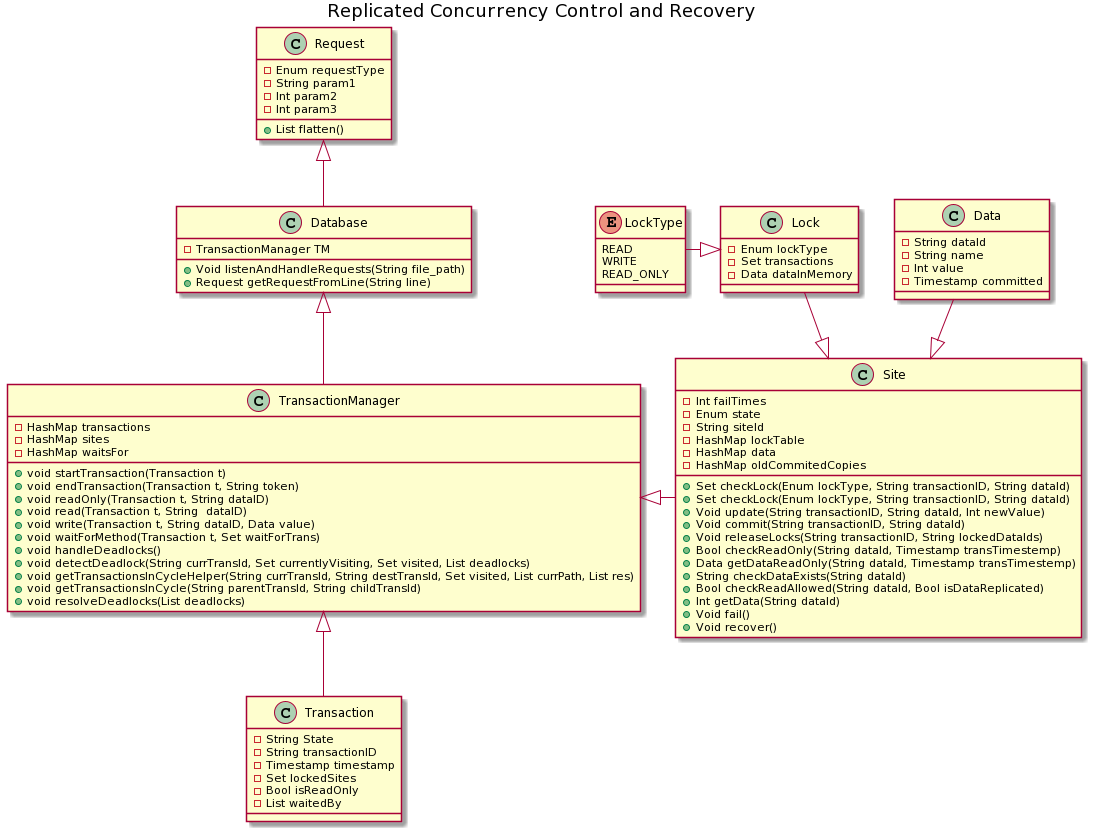

The diagram above was rendered by PlantUML. Its source (embedded in the PNG):
@startuml
title Replicated Concurrency Control and Recovery


class TransactionManager {
  -HashMap transactions
  -HashMap sites
  -HashMap waitsFor
  +void startTransaction(Transaction t)
  +void endTransaction(Transaction t, String token)
  +void readOnly(Transaction t, String dataID)
  +void read(Transaction t, String  dataID)
  +void write(Transaction t, String dataID, Data value)
  +void waitForMethod(Transaction t, Set waitForTrans)
  +void handleDeadlocks()
  +void detectDeadlock(String currTransId, Set currentlyVisiting, Set visited, List deadlocks)
  +void getTransactionsInCycleHelper(String currTransId, String destTransId, Set visited, List currPath, List res)
  +void getTransactionsInCycle(String parentTransId, String childTransId)
  +void resolveDeadlocks(List deadlocks)
}

class Site {
  -Int failTimes
  -Enum state
  -String siteId
  -HashMap lockTable
  -HashMap data
  -HashMap oldCommitedCopies 
  +Set checkLock(Enum lockType, String transactionID, String dataId)
  +Set checkLock(Enum lockType, String transactionID, String dataId)
  +Void update(String transactionID, String dataId, Int newValue)
  +Void commit(String transactionID, String dataId)
  +Void releaseLocks(String transactionID, String lockedDataIds)
  +Bool checkReadOnly(String dataId, Timestamp transTimestemp)
  +Data getDataReadOnly(String dataId, Timestamp transTimestemp)
  +String checkDataExists(String dataId)
  +Bool checkReadAllowed(String dataId, Bool isDataReplicated)
  +Int getData(String dataId)
  +Void fail()
  +Void recover()
}

class Lock {
  -Enum lockType
  -Set transactions
  -Data dataInMemory
}

enum LockType {
    READ
    WRITE
    READ_ONLY
}

class Transaction {
  -String State 
  -String transactionID
  -Timestamp timestamp
  -Set lockedSites
  -Bool isReadOnly
  -List waitedBy
}



class Request {
-Enum requestType
-String param1
-Int param2
-Int param3
+List flatten()
}

Class Data {
 -String dataId
 -String name
 -Int value
 -Timestamp committed
}

class Database {
    -TransactionManager TM
    +Void listenAndHandleRequests(String file_path)
    +Request getRequestFromLine(String line)
}

TransactionManager <|-- Transaction
Database <|-- TransactionManager
Data --|> Site
TransactionManager <|- Site
Request <|-- Database
Lock --|> Site 
LockType -|> Lock
@enduml